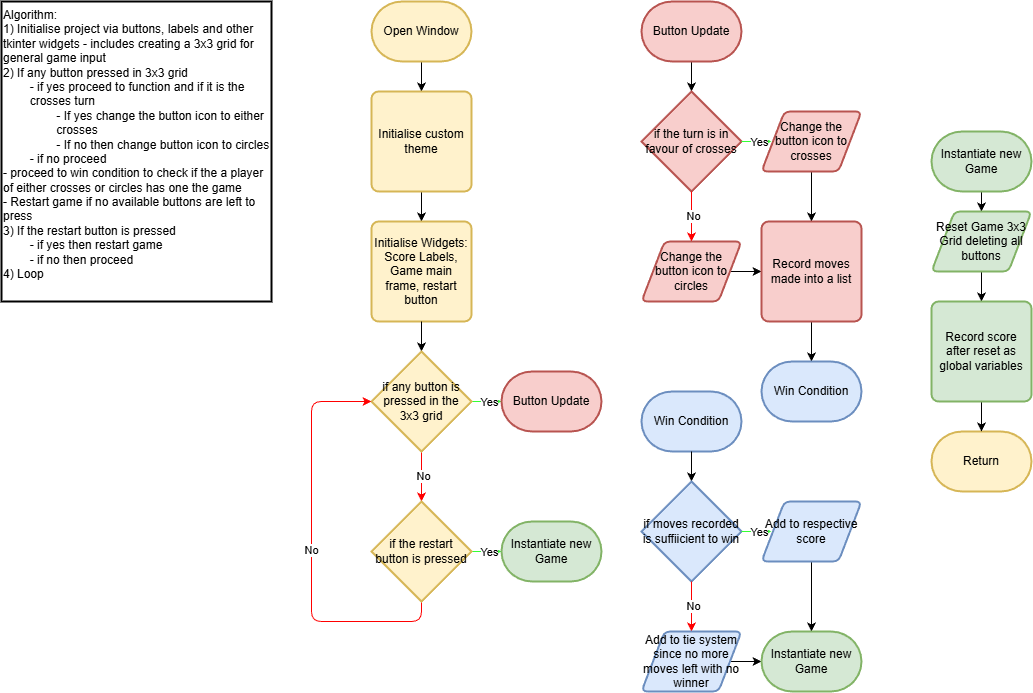

The diagram above was exported from draw.io. Its source (the exported page's mxGraphModel, read from the mxfile embedded in the PNG):
<mxGraphModel dx="2427" dy="1113" grid="1" gridSize="10" guides="1" tooltips="1" connect="1" arrows="1" fold="1" page="1" pageScale="1" pageWidth="850" pageHeight="1100" math="0" shadow="0">
  <root>
    <mxCell id="0" />
    <mxCell id="1" parent="0" />
    <mxCell id="2" value="&lt;font&gt;Algorithm:&lt;br&gt;1) Initialise project via buttons, labels and other tkinter widgets - includes creating a 3x3 grid for general game input&lt;br&gt;2) If any button pressed in 3x3 grid&lt;br&gt;&lt;span style=&quot;white-space: pre;&quot;&gt;&#09;&lt;/span&gt;- if yes proceed to function and if it is the &lt;span style=&quot;white-space: pre;&quot;&gt;&#09;&lt;/span&gt;crosses turn&lt;/font&gt;&lt;div&gt;&lt;font&gt;&lt;span style=&quot;white-space: pre;&quot;&gt;&#09;&lt;/span&gt;&lt;span style=&quot;white-space: pre;&quot;&gt;&#09;&lt;/span&gt;- If yes change the button icon to either &lt;span style=&quot;white-space: pre;&quot;&gt;&#09;&lt;span style=&quot;white-space: pre;&quot;&gt;&#09;&lt;/span&gt;&lt;/span&gt;crosses&lt;/font&gt;&lt;br&gt;&lt;/div&gt;&lt;div&gt;&lt;font&gt;&lt;span style=&quot;white-space: pre;&quot;&gt;&#09;&lt;/span&gt;&lt;span style=&quot;white-space: pre;&quot;&gt;&#09;&lt;/span&gt;- If no then change button icon to circles&lt;br&gt;&lt;/font&gt;&lt;/div&gt;&lt;div&gt;&lt;font&gt;&lt;span style=&quot;white-space: pre;&quot;&gt;&#09;&lt;/span&gt;- if no proceed&lt;br&gt;&lt;/font&gt;&lt;/div&gt;&lt;div&gt;&lt;font&gt;- proceed to win condition to check if the a player of either crosses or circles has one the game&lt;/font&gt;&lt;/div&gt;&lt;div&gt;- Restart game if no available buttons are left to press&lt;/div&gt;&lt;div&gt;&lt;font&gt;3) If the restart button is pressed&lt;/font&gt;&lt;/div&gt;&lt;div&gt;&lt;font&gt;&lt;span style=&quot;white-space: pre;&quot;&gt;&#09;&lt;/span&gt;- if yes then restart game&lt;br&gt;&lt;/font&gt;&lt;/div&gt;&lt;div&gt;&lt;font&gt;&lt;span style=&quot;white-space: pre;&quot;&gt;&#09;&lt;/span&gt;- if no then proceed&lt;br&gt;&lt;/font&gt;&lt;/div&gt;&lt;div&gt;&lt;font&gt;4) Loop&lt;/font&gt;&lt;/div&gt;&lt;div&gt;&lt;/div&gt;" style="rounded=0;whiteSpace=wrap;html=1;align=left;verticalAlign=top;strokeWidth=2;" parent="1" vertex="1">
      <mxGeometry x="-30" y="60" width="270" height="300" as="geometry" />
    </mxCell>
    <mxCell id="6" value="" style="edgeStyle=none;html=1;" parent="1" source="4" target="5" edge="1">
      <mxGeometry relative="1" as="geometry" />
    </mxCell>
    <mxCell id="4" value="Open Window" style="strokeWidth=2;html=1;shape=mxgraph.flowchart.terminator;whiteSpace=wrap;fillColor=#fff2cc;strokeColor=#d6b656;" parent="1" vertex="1">
      <mxGeometry x="340" y="60" width="100" height="60" as="geometry" />
    </mxCell>
    <mxCell id="8" value="" style="edgeStyle=none;html=1;" parent="1" source="5" target="7" edge="1">
      <mxGeometry relative="1" as="geometry" />
    </mxCell>
    <mxCell id="5" value="Initialise custom theme" style="rounded=1;whiteSpace=wrap;html=1;absoluteArcSize=1;arcSize=14;strokeWidth=2;fillColor=#fff2cc;strokeColor=#d6b656;" parent="1" vertex="1">
      <mxGeometry x="340" y="150" width="100" height="100" as="geometry" />
    </mxCell>
    <mxCell id="7" value="Initialise Widgets: Score Labels, Game main frame, restart button" style="rounded=1;whiteSpace=wrap;html=1;absoluteArcSize=1;arcSize=14;strokeWidth=2;fillColor=#fff2cc;strokeColor=#d6b656;" parent="1" vertex="1">
      <mxGeometry x="340" y="280" width="100" height="100" as="geometry" />
    </mxCell>
    <mxCell id="15" value="" style="edgeStyle=none;html=1;" parent="1" edge="1">
      <mxGeometry relative="1" as="geometry">
        <mxPoint x="390" y="380" as="sourcePoint" />
        <mxPoint x="390" y="410" as="targetPoint" />
      </mxGeometry>
    </mxCell>
    <mxCell id="21" style="edgeStyle=none;html=1;strokeColor=#FF0000;" parent="1" source="17" edge="1">
      <mxGeometry relative="1" as="geometry">
        <mxPoint x="390" y="560" as="targetPoint" />
      </mxGeometry>
    </mxCell>
    <mxCell id="22" value="No" style="edgeLabel;html=1;align=center;verticalAlign=middle;resizable=0;points=[];" parent="21" vertex="1" connectable="0">
      <mxGeometry x="-0.0171" y="1" relative="1" as="geometry">
        <mxPoint as="offset" />
      </mxGeometry>
    </mxCell>
    <mxCell id="23" value="" style="edgeStyle=none;html=1;strokeColor=#33FF33;" parent="1" source="17" target="18" edge="1">
      <mxGeometry relative="1" as="geometry" />
    </mxCell>
    <mxCell id="24" value="Yes" style="edgeLabel;html=1;align=center;verticalAlign=middle;resizable=0;points=[];" parent="23" vertex="1" connectable="0">
      <mxGeometry x="0.1571" relative="1" as="geometry">
        <mxPoint as="offset" />
      </mxGeometry>
    </mxCell>
    <mxCell id="17" value="if any button is pressed in the 3x3 grid" style="strokeWidth=2;html=1;shape=mxgraph.flowchart.decision;whiteSpace=wrap;fillColor=#fff2cc;strokeColor=#d6b656;" parent="1" vertex="1">
      <mxGeometry x="340" y="410" width="100" height="100" as="geometry" />
    </mxCell>
    <mxCell id="18" value="Button Update" style="strokeWidth=2;html=1;shape=mxgraph.flowchart.terminator;whiteSpace=wrap;fillColor=#f8cecc;strokeColor=#b85450;" parent="1" vertex="1">
      <mxGeometry x="470" y="430" width="100" height="60" as="geometry" />
    </mxCell>
    <mxCell id="26" style="edgeStyle=none;html=1;strokeColor=#FF0000;exitX=0.5;exitY=1;exitDx=0;exitDy=0;exitPerimeter=0;entryX=0;entryY=0.5;entryDx=0;entryDy=0;entryPerimeter=0;" parent="1" source="30" target="17" edge="1">
      <mxGeometry relative="1" as="geometry">
        <mxPoint x="390" y="710" as="targetPoint" />
        <mxPoint x="430" y="670" as="sourcePoint" />
        <Array as="points">
          <mxPoint x="390" y="680" />
          <mxPoint x="280" y="680" />
          <mxPoint x="280" y="460" />
        </Array>
      </mxGeometry>
    </mxCell>
    <mxCell id="27" value="No" style="edgeLabel;html=1;align=center;verticalAlign=middle;resizable=0;points=[];" parent="26" vertex="1" connectable="0">
      <mxGeometry x="-0.0171" y="1" relative="1" as="geometry">
        <mxPoint as="offset" />
      </mxGeometry>
    </mxCell>
    <mxCell id="28" value="" style="edgeStyle=none;html=1;strokeColor=#33FF33;entryX=0;entryY=0.5;entryDx=0;entryDy=0;entryPerimeter=0;" parent="1" source="30" target="31" edge="1">
      <mxGeometry relative="1" as="geometry">
        <mxPoint x="530" y="610" as="targetPoint" />
      </mxGeometry>
    </mxCell>
    <mxCell id="29" value="Yes" style="edgeLabel;html=1;align=center;verticalAlign=middle;resizable=0;points=[];" parent="28" vertex="1" connectable="0">
      <mxGeometry x="0.1571" relative="1" as="geometry">
        <mxPoint as="offset" />
      </mxGeometry>
    </mxCell>
    <mxCell id="30" value="if the restart button is pressed" style="strokeWidth=2;html=1;shape=mxgraph.flowchart.decision;whiteSpace=wrap;fillColor=#fff2cc;strokeColor=#d6b656;" parent="1" vertex="1">
      <mxGeometry x="340" y="560" width="100" height="100" as="geometry" />
    </mxCell>
    <mxCell id="31" value="Instantiate new Game" style="strokeWidth=2;html=1;shape=mxgraph.flowchart.terminator;whiteSpace=wrap;fillColor=#d5e8d4;strokeColor=#82b366;" parent="1" vertex="1">
      <mxGeometry x="470" y="580" width="100" height="60" as="geometry" />
    </mxCell>
    <mxCell id="37" value="" style="edgeStyle=none;html=1;" parent="1" source="32" target="36" edge="1">
      <mxGeometry relative="1" as="geometry" />
    </mxCell>
    <mxCell id="32" value="&lt;span style=&quot;color: rgb(0, 0, 0);&quot;&gt;Button Update&lt;/span&gt;" style="strokeWidth=2;html=1;shape=mxgraph.flowchart.terminator;whiteSpace=wrap;fillColor=#f8cecc;strokeColor=#b85450;" parent="1" vertex="1">
      <mxGeometry x="610" y="60" width="100" height="60" as="geometry" />
    </mxCell>
    <mxCell id="64" value="" style="edgeStyle=none;html=1;" edge="1" parent="1" source="33" target="63">
      <mxGeometry relative="1" as="geometry" />
    </mxCell>
    <mxCell id="33" value="&lt;span style=&quot;color: rgb(0, 0, 0);&quot;&gt;Instantiate new Game&lt;/span&gt;" style="strokeWidth=2;html=1;shape=mxgraph.flowchart.terminator;whiteSpace=wrap;fillColor=#d5e8d4;strokeColor=#82b366;" parent="1" vertex="1">
      <mxGeometry x="900" y="190" width="100" height="60" as="geometry" />
    </mxCell>
    <mxCell id="36" value="if the turn is in favour of crosses" style="strokeWidth=2;html=1;shape=mxgraph.flowchart.decision;whiteSpace=wrap;fillColor=#f8cecc;strokeColor=#b85450;" parent="1" vertex="1">
      <mxGeometry x="610" y="150" width="100" height="100" as="geometry" />
    </mxCell>
    <mxCell id="38" style="edgeStyle=none;html=1;strokeColor=#FF0000;" parent="1" edge="1">
      <mxGeometry relative="1" as="geometry">
        <mxPoint x="660" y="300" as="targetPoint" />
        <mxPoint x="660" y="250" as="sourcePoint" />
      </mxGeometry>
    </mxCell>
    <mxCell id="39" value="No" style="edgeLabel;html=1;align=center;verticalAlign=middle;resizable=0;points=[];" parent="38" vertex="1" connectable="0">
      <mxGeometry x="-0.0171" y="1" relative="1" as="geometry">
        <mxPoint as="offset" />
      </mxGeometry>
    </mxCell>
    <mxCell id="40" value="" style="edgeStyle=none;html=1;strokeColor=#33FF33;" parent="1" edge="1">
      <mxGeometry relative="1" as="geometry">
        <mxPoint x="710" y="200" as="sourcePoint" />
        <mxPoint x="740" y="200" as="targetPoint" />
      </mxGeometry>
    </mxCell>
    <mxCell id="41" value="Yes" style="edgeLabel;html=1;align=center;verticalAlign=middle;resizable=0;points=[];" parent="40" vertex="1" connectable="0">
      <mxGeometry x="0.1571" relative="1" as="geometry">
        <mxPoint as="offset" />
      </mxGeometry>
    </mxCell>
    <mxCell id="45" value="" style="edgeStyle=none;html=1;" parent="1" source="42" target="44" edge="1">
      <mxGeometry relative="1" as="geometry" />
    </mxCell>
    <mxCell id="42" value="Change the button icon to circles" style="shape=parallelogram;html=1;strokeWidth=2;perimeter=parallelogramPerimeter;whiteSpace=wrap;rounded=1;arcSize=12;size=0.23;fillColor=#f8cecc;strokeColor=#b85450;" parent="1" vertex="1">
      <mxGeometry x="610" y="300" width="100" height="60" as="geometry" />
    </mxCell>
    <mxCell id="46" value="" style="edgeStyle=none;html=1;" parent="1" source="43" target="44" edge="1">
      <mxGeometry relative="1" as="geometry" />
    </mxCell>
    <mxCell id="43" value="Change the button icon to crosses" style="shape=parallelogram;html=1;strokeWidth=2;perimeter=parallelogramPerimeter;whiteSpace=wrap;rounded=1;arcSize=12;size=0.23;fillColor=#f8cecc;strokeColor=#b85450;" parent="1" vertex="1">
      <mxGeometry x="730" y="170" width="100" height="60" as="geometry" />
    </mxCell>
    <mxCell id="49" value="" style="edgeStyle=none;html=1;" parent="1" source="44" target="48" edge="1">
      <mxGeometry relative="1" as="geometry" />
    </mxCell>
    <mxCell id="44" value="Record moves made into a list" style="rounded=1;whiteSpace=wrap;html=1;absoluteArcSize=1;arcSize=14;strokeWidth=2;fillColor=#f8cecc;strokeColor=#b85450;" parent="1" vertex="1">
      <mxGeometry x="730" y="280" width="100" height="100" as="geometry" />
    </mxCell>
    <mxCell id="48" value="Win Condition" style="strokeWidth=2;html=1;shape=mxgraph.flowchart.terminator;whiteSpace=wrap;fillColor=#dae8fc;strokeColor=#6c8ebf;" parent="1" vertex="1">
      <mxGeometry x="730" y="420" width="100" height="60" as="geometry" />
    </mxCell>
    <mxCell id="50" value="Win Condition" style="strokeWidth=2;html=1;shape=mxgraph.flowchart.terminator;whiteSpace=wrap;fillColor=#dae8fc;strokeColor=#6c8ebf;" parent="1" vertex="1">
      <mxGeometry x="610" y="450" width="100" height="60" as="geometry" />
    </mxCell>
    <mxCell id="51" value="" style="edgeStyle=none;html=1;" parent="1" target="52" edge="1">
      <mxGeometry relative="1" as="geometry">
        <mxPoint x="660" y="510" as="sourcePoint" />
      </mxGeometry>
    </mxCell>
    <mxCell id="52" value="if moves recorded is suffiicient to win" style="strokeWidth=2;html=1;shape=mxgraph.flowchart.decision;whiteSpace=wrap;fillColor=#dae8fc;strokeColor=#6c8ebf;" parent="1" vertex="1">
      <mxGeometry x="610" y="540" width="100" height="100" as="geometry" />
    </mxCell>
    <mxCell id="53" style="edgeStyle=none;html=1;strokeColor=#FF0000;" parent="1" edge="1">
      <mxGeometry relative="1" as="geometry">
        <mxPoint x="660" y="690" as="targetPoint" />
        <mxPoint x="660" y="640" as="sourcePoint" />
      </mxGeometry>
    </mxCell>
    <mxCell id="54" value="No" style="edgeLabel;html=1;align=center;verticalAlign=middle;resizable=0;points=[];" parent="53" vertex="1" connectable="0">
      <mxGeometry x="-0.0171" y="1" relative="1" as="geometry">
        <mxPoint as="offset" />
      </mxGeometry>
    </mxCell>
    <mxCell id="55" value="" style="edgeStyle=none;html=1;strokeColor=#33FF33;" parent="1" edge="1">
      <mxGeometry relative="1" as="geometry">
        <mxPoint x="710" y="590" as="sourcePoint" />
        <mxPoint x="740" y="590" as="targetPoint" />
      </mxGeometry>
    </mxCell>
    <mxCell id="56" value="Yes" style="edgeLabel;html=1;align=center;verticalAlign=middle;resizable=0;points=[];" parent="55" vertex="1" connectable="0">
      <mxGeometry x="0.1571" relative="1" as="geometry">
        <mxPoint as="offset" />
      </mxGeometry>
    </mxCell>
    <mxCell id="57" value="" style="edgeStyle=none;html=1;" parent="1" source="58" edge="1">
      <mxGeometry relative="1" as="geometry">
        <mxPoint x="730" y="720" as="targetPoint" />
      </mxGeometry>
    </mxCell>
    <mxCell id="58" value="Add to tie system since no more moves left with no winner" style="shape=parallelogram;html=1;strokeWidth=2;perimeter=parallelogramPerimeter;whiteSpace=wrap;rounded=1;arcSize=12;size=0.23;fillColor=#dae8fc;strokeColor=#6c8ebf;" parent="1" vertex="1">
      <mxGeometry x="610" y="690" width="100" height="60" as="geometry" />
    </mxCell>
    <mxCell id="62" value="" style="edgeStyle=none;html=1;" edge="1" parent="1" source="60">
      <mxGeometry relative="1" as="geometry">
        <mxPoint x="780" y="690" as="targetPoint" />
      </mxGeometry>
    </mxCell>
    <mxCell id="60" value="Add to respective score" style="shape=parallelogram;html=1;strokeWidth=2;perimeter=parallelogramPerimeter;whiteSpace=wrap;rounded=1;arcSize=12;size=0.23;fillColor=#dae8fc;strokeColor=#6c8ebf;" parent="1" vertex="1">
      <mxGeometry x="730" y="560" width="100" height="60" as="geometry" />
    </mxCell>
    <mxCell id="70" value="" style="edgeStyle=none;html=1;" edge="1" parent="1" source="63" target="68">
      <mxGeometry relative="1" as="geometry" />
    </mxCell>
    <mxCell id="63" value="Reset Game 3x3 Grid deleting all buttons" style="shape=parallelogram;html=1;strokeWidth=2;perimeter=parallelogramPerimeter;whiteSpace=wrap;rounded=1;arcSize=12;size=0.23;fillColor=#d5e8d4;strokeColor=#82b366;" vertex="1" parent="1">
      <mxGeometry x="900" y="270" width="100" height="60" as="geometry" />
    </mxCell>
    <mxCell id="65" value="Instantiate new Game" style="strokeWidth=2;html=1;shape=mxgraph.flowchart.terminator;whiteSpace=wrap;fillColor=#d5e8d4;strokeColor=#82b366;" vertex="1" parent="1">
      <mxGeometry x="730" y="690" width="100" height="60" as="geometry" />
    </mxCell>
    <mxCell id="66" value="Return" style="strokeWidth=2;html=1;shape=mxgraph.flowchart.terminator;whiteSpace=wrap;fillColor=#fff2cc;strokeColor=#d6b656;" vertex="1" parent="1">
      <mxGeometry x="900" y="490" width="100" height="60" as="geometry" />
    </mxCell>
    <mxCell id="71" value="" style="edgeStyle=none;html=1;" edge="1" parent="1" source="68" target="66">
      <mxGeometry relative="1" as="geometry" />
    </mxCell>
    <mxCell id="68" value="Record score after reset as global variables" style="rounded=1;whiteSpace=wrap;html=1;absoluteArcSize=1;arcSize=14;strokeWidth=2;fillColor=#d5e8d4;strokeColor=#82b366;" vertex="1" parent="1">
      <mxGeometry x="900" y="360" width="100" height="100" as="geometry" />
    </mxCell>
  </root>
</mxGraphModel>